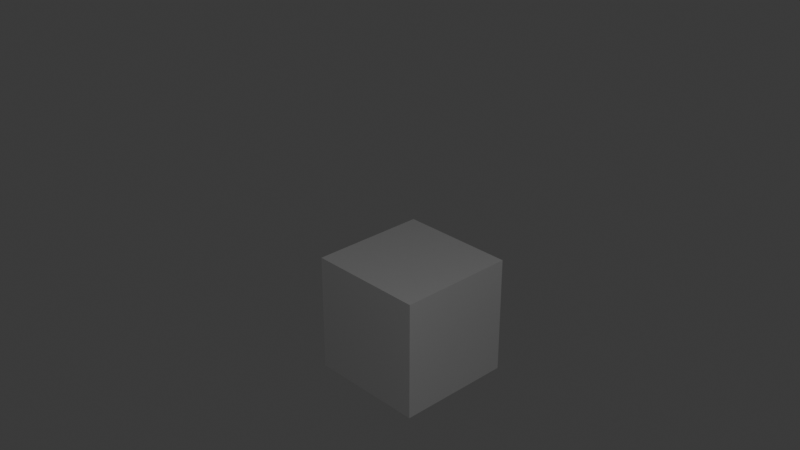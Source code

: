# Source: greenscreen.blend  (saved by Blender 5.1.29; exported with 4.5.12 LTS)
import bpy
from mathutils import Matrix  # noqa: F401  (used for matrix-valued properties, if any)

bpy.ops.wm.read_factory_settings(use_empty=True)
scene = bpy.context.scene
scene.name = 'Scene'

# ---- collections
col_collection = bpy.data.collections.new('Collection'); scene.collection.children.link(col_collection)

# ---- materials (node trees are filled in below, after node groups)
mat_material = bpy.data.materials.new('Material')
mat_material.alpha_threshold = 0.0
mat_material.use_backface_culling_lightprobe_volume = False
mat_material.roughness = 0.5
mat_material.line_color = (0.0, 0.0, 0.0, 1.0)

# ---- material node trees
mat_material.use_nodes = True; mat_material.node_tree.nodes.clear()
_N = mat_material.node_tree.nodes; _L = mat_material.node_tree.links
n0 = _N.new('ShaderNodeOutputMaterial'); n0.name = 'Material Output'; n0.location = (200, 100)
n1 = _N.new('ShaderNodeBsdfPrincipled'); n1.name = 'Principled BSDF'; n1.location = (-200, 100)
_L.new(n1.outputs[0], n0.inputs[0])
n0.is_active_output = True

# ---- world
world_world = bpy.data.worlds.new('World'); scene.world = world_world
world_world.use_nodes = True; world_world.node_tree.nodes.clear()
_N = world_world.node_tree.nodes; _L = world_world.node_tree.links
n0 = _N.new('ShaderNodeOutputWorld'); n0.name = 'World Output'; n0.location = (200, 100)
n1 = _N.new('ShaderNodeBackground'); n1.name = 'Background'; n1.location = (-200, 100)
n1.inputs[0].default_value = (0.05088, 0.05088, 0.05088, 1.0)
_L.new(n1.outputs[0], n0.inputs[0])
n0.is_active_output = True
world_world.color = (0.05088, 0.05088, 0.05088)
world_world.sun_shadow_jitter_overblur = 0.0

# ---- cameras
cam_camera = bpy.data.cameras.new('Camera')
cam_camera.clip_end = 100.0
cam_camera.ortho_scale = 7.314

# ---- lights
light_light = bpy.data.lights.new('Light', 'POINT')
light_light.energy = 1000.0
light_light.shadow_soft_size = 0.1

# ---- meshes
me_cube = bpy.data.meshes.new('Cube')
me_cube.from_pydata([(1.0, 1.0, 1.0), (1.0, 1.0, -1.0), (1.0, -1.0, 1.0), (1.0, -1.0, -1.0), (-1.0, 1.0, 1.0), (-1.0, 1.0, -1.0), (-1.0, -1.0, 1.0), (-1.0, -1.0, -1.0)], [], [(0, 4, 6, 2), (3, 2, 6, 7), (7, 6, 4, 5), (5, 1, 3, 7), (1, 0, 2, 3), (5, 4, 0, 1)])
_uv = me_cube.uv_layers.new(name='UVMap')
_uv.uv.foreach_set('vector', [0.625, 0.5, 0.875, 0.5, 0.875, 0.75, 0.625, 0.75, 0.375, 0.75, 0.625, 0.75, 0.625, 1.0, 0.375, 1.0, 0.375, 0.0, 0.625, 0.0, 0.625, 0.25, 0.375, 0.25, 0.125, 0.5, 0.375, 0.5, 0.375, 0.75, 0.125, 0.75, 0.375, 0.5, 0.625, 0.5, 0.625, 0.75, 0.375, 0.75, 0.375, 0.25, 0.625, 0.25, 0.625, 0.5, 0.375, 0.5])
me_cube.materials.append(mat_material)
me_cube.use_mirror_vertex_groups = False
me_cube.update()

# ---- objects
ob_cube = bpy.data.objects.new('Cube', me_cube)
ob_light = bpy.data.objects.new('Light', light_light)
ob_camera = bpy.data.objects.new('Camera', cam_camera)

# ---- transforms, parenting, visibility, modifiers, constraints
ob_cube.location = (-5.804, 5.785, -6.054)
ob_cube.scale = (-1.197, -1.197, -1.197)
ob_cube.lock_rotations_4d = False
ob_cube.empty_display_type = 'ARROWS'
ob_cube.lineart.crease_threshold = 0.0
ob_light.location = (4.076, 1.005, 5.904)
ob_light.rotation_euler = (0.6503, 0.05522, 1.866)
ob_light.lock_rotations_4d = False
ob_light.empty_display_type = 'ARROWS'
ob_light.color = (0.0, 0.0, 0.0, 0.0)
ob_light.lineart.crease_threshold = 0.0
ob_camera.location = (7.359, -6.926, 4.958)
ob_camera.rotation_euler = (1.109, 0.0, 0.8149)
ob_camera.lock_rotations_4d = False
ob_camera.empty_display_type = 'ARROWS'
ob_camera.color = (0.0, 0.0, 0.0, 0.0)
ob_camera.display_type = 'WIRE'
ob_camera.lineart.crease_threshold = 0.0

# ---- collection membership
col_collection.objects.link(ob_cube)
col_collection.objects.link(ob_light)
col_collection.objects.link(ob_camera)

# ---- scene / render settings (as saved in the file)
scene.camera = ob_camera
scene.frame_start = 1; scene.frame_end = 250; scene.frame_set(20)
scene.render.engine = 'BLENDER_EEVEE_NEXT'
scene.render.bake_bias = 0.0
scene.render.bake_samples = 0
scene.cycles.sampling_pattern = 'TABULATED_SOBOL'
scene.eevee.use_volume_custom_range = False
bpy.context.view_layer.update()
